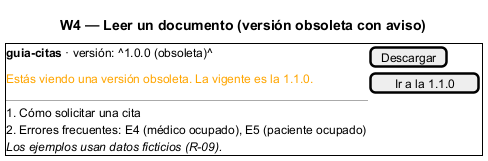

The diagram above was rendered by PlantUML. Its source (embedded in the PNG):
@startsalt
title W4 — Leer un documento (versión obsoleta con aviso)
{+
  <b>guia-citas</b> · versión: ^1.0.0 (obsoleta)^ | [Descargar]
  <color:orange>Estás viendo una versión obsoleta. La vigente es la 1.1.0.</color> | [Ir a la 1.1.0]
  ---
  1. Cómo solicitar una cita
  2. Errores frecuentes: E4 (médico ocupado), E5 (paciente ocupado)
  <i>Los ejemplos usan datos ficticios (R-09).</i>
}
@endsalt